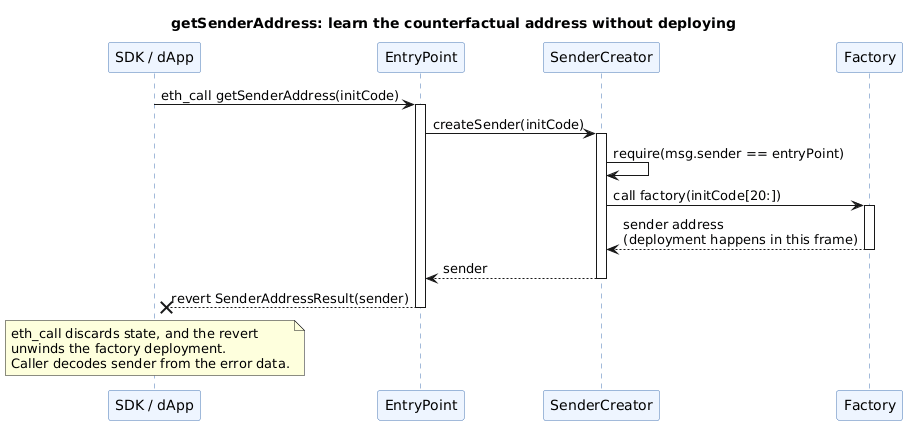

The diagram above was rendered by PlantUML. Its source (embedded in the PNG):
@startuml
title getSenderAddress: learn the counterfactual address without deploying
skinparam shadowing false
skinparam sequence {
  ParticipantBackgroundColor #EEF5FF
  ParticipantBorderColor #4A78B5
  LifeLineBorderColor #4A78B5
}

participant "SDK / dApp" as D
participant "EntryPoint" as EP
participant "SenderCreator" as SC
participant "Factory" as F

D -> EP : eth_call getSenderAddress(initCode)
activate EP
EP -> SC : createSender(initCode)
activate SC
SC -> SC : require(msg.sender == entryPoint)
SC -> F : call factory(initCode[20:])
activate F
F --> SC : sender address\n(deployment happens in this frame)
deactivate F
SC --> EP : sender
deactivate SC
EP -->x D : revert SenderAddressResult(sender)
deactivate EP
note over D
  eth_call discards state, and the revert
  unwinds the factory deployment.
  Caller decodes sender from the error data.
end note
@enduml